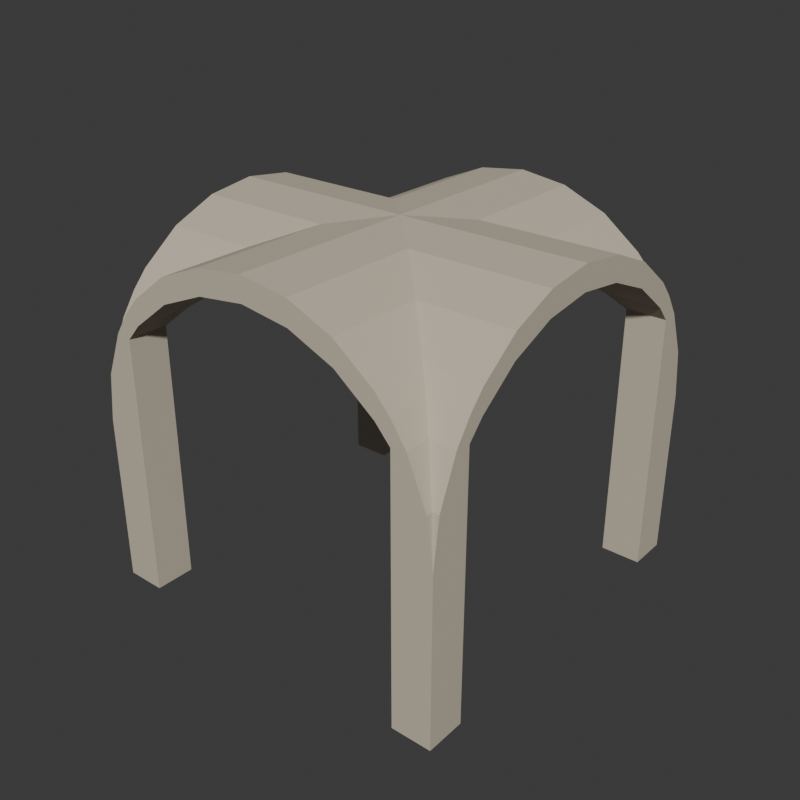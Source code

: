 # Source: source.blend  (saved by Blender 4.3.34; exported with 4.5.12 LTS)
import bpy
from mathutils import Matrix  # noqa: F401  (used for matrix-valued properties, if any)

bpy.ops.wm.read_factory_settings(use_empty=True)
scene = bpy.context.scene
scene.name = 'Scene'

# ---- collections
col_collection = bpy.data.collections.new('Collection'); scene.collection.children.link(col_collection)

# ---- materials (node trees are filled in below, after node groups)
mat_warmlimestone = bpy.data.materials.new('WarmLimestone')

# ---- material node trees
mat_warmlimestone.use_nodes = True; mat_warmlimestone.node_tree.nodes.clear()
_N = mat_warmlimestone.node_tree.nodes; _L = mat_warmlimestone.node_tree.links
n0 = _N.new('ShaderNodeBsdfPrincipled'); n0.name = 'Principled BSDF'; n0.location = (10, 300)
n0.inputs[0].default_value = (0.58, 0.51, 0.4, 1.0)
n0.inputs[2].default_value = 0.86
n1 = _N.new('ShaderNodeOutputMaterial'); n1.name = 'Material Output'; n1.location = (300, 300)
_L.new(n0.outputs[0], n1.inputs[0])
n1.is_active_output = True

# ---- world
world_world = bpy.data.worlds.new('World'); scene.world = world_world
world_world.use_nodes = True; world_world.node_tree.nodes.clear()
_N = world_world.node_tree.nodes; _L = world_world.node_tree.links
n0 = _N.new('ShaderNodeOutputWorld'); n0.name = 'World Output'; n0.location = (300, 300)
n1 = _N.new('ShaderNodeBackground'); n1.name = 'Background'; n1.location = (10, 300)
n1.inputs[0].default_value = (0.05088, 0.05088, 0.05088, 1.0)
_L.new(n1.outputs[0], n0.inputs[0])
n0.is_active_output = True
world_world.color = (0.05088, 0.05088, 0.05088)
world_world.sun_shadow_jitter_overblur = 0.0

# ---- meshes
me_wholefourwaygroinvaultandcornerpiersmesh = bpy.data.meshes.new('WholeFourWayGroinVaultAndCornerPiersMesh')
me_wholefourwaygroinvaultandcornerpiersmesh.from_pydata([(-1.4, -1.4, 1.28), (-1.352, -1.4, 1.642), (-1.352, -1.352, 1.642), (-1.352, -1.352, 0.0), (-1.352, -1.4, 0.0), (-1.4, -1.4, 0.0), (-1.4, -1.352, 1.642), (-1.4, -1.352, 0.0), (-1.352, -1.212, 1.98), (-1.352, -1.212, 0.0), (-1.4, -1.212, 1.98), (-1.4, -1.212, 0.0), (-1.352, -1.1, 2.146), (-1.352, -1.1, 0.0), (-1.4, -1.1, 2.146), (-1.4, -1.1, 0.0), (-1.352, -0.9899, 2.27), (-1.352, -0.9899, 2.09), (-1.352, -1.1, 1.966), (-1.4, -1.1, 1.966), (-1.4, -0.9899, 2.27), (-1.4, -0.9899, 2.09), (-1.352, -0.7, 2.492), (-1.352, -0.7, 2.312), (-1.4, -0.7, 2.492), (-1.4, -0.7, 2.312), (-1.352, -0.3623, 2.632), (-1.352, -0.3623, 2.452), (-1.4, -0.3623, 2.632), (-1.4, -0.3623, 2.452), (-1.352, 0.0, 2.68), (-1.352, 0.0, 2.5), (-1.4, 0.0, 2.68), (-1.4, 0.0, 2.5), (-1.4, 0.3623, 2.632), (-1.4, 0.3623, 2.452), (-1.352, 0.3623, 2.632), (-1.352, 0.3623, 2.452), (-1.4, 0.7, 2.492), (-1.4, 0.7, 2.312), (-1.352, 0.7, 2.492), (-1.352, 0.7, 2.312), (-1.4, 0.9899, 2.27), (-1.4, 0.9899, 2.09), (-1.352, 0.9899, 2.27), (-1.352, 0.9899, 2.09), (-1.4, 1.1, 2.146), (-1.4, 1.1, 1.966), (-1.352, 1.1, 2.146), (-1.352, 1.1, 1.966), (-1.4, 1.212, 1.98), (-1.4, 1.212, 0.0), (-1.352, 1.1, 0.0), (-1.4, 1.1, 0.0), (-1.352, 1.212, 1.98), (-1.352, 1.212, 0.0), (-1.4, 1.352, 1.642), (-1.4, 1.352, 0.0), (-1.352, 1.352, 1.642), (-1.352, 1.352, 0.0), (-1.4, 1.4, 1.28), (-1.4, 1.4, 0.0), (-1.352, 1.4, 1.642), (-1.352, 1.4, 0.0), (-1.212, -1.4, 1.98), (-1.212, -1.352, 1.98), (-1.212, -1.352, 0.0), (-1.212, -1.4, 0.0), (-1.212, -1.212, 1.98), (-1.212, -1.212, 0.0), (-1.212, -1.1, 2.146), (-1.212, -1.1, 0.0), (-1.212, -0.9899, 2.27), (-1.212, -0.9899, 2.09), (-1.212, -1.1, 1.966), (-1.212, -0.7, 2.492), (-1.212, -0.7, 2.312), (-1.212, -0.3623, 2.632), (-1.212, -0.3623, 2.452), (-1.212, 0.0, 2.68), (-1.212, 0.0, 2.5), (-1.212, 0.3623, 2.632), (-1.212, 0.3623, 2.452), (-1.212, 0.7, 2.492), (-1.212, 0.7, 2.312), (-1.212, 0.9899, 2.27), (-1.212, 0.9899, 2.09), (-1.212, 1.1, 2.146), (-1.212, 1.1, 1.966), (-1.212, 1.1, 0.0), (-1.212, 1.212, 1.98), (-1.212, 1.212, 0.0), (-1.212, 1.352, 1.98), (-1.212, 1.352, 0.0), (-1.212, 1.4, 1.98), (-1.212, 1.4, 0.0), (-1.1, -1.4, 2.146), (-1.1, -1.352, 2.146), (-1.1, -1.352, 0.0), (-1.1, -1.4, 0.0), (-1.1, -1.212, 2.146), (-1.1, -1.212, 0.0), (-1.1, -1.1, 2.146), (-1.1, -1.1, 0.0), (-1.1, -0.9899, 2.27), (-1.1, -0.9899, 2.09), (-1.1, -1.1, 1.966), (-1.1, -0.7, 2.492), (-1.1, -0.7, 2.312), (-1.1, -0.3623, 2.632), (-1.1, -0.3623, 2.452), (-1.1, 0.0, 2.68), (-1.1, 0.0, 2.5), (-1.1, 0.3623, 2.632), (-1.1, 0.3623, 2.452), (-1.1, 0.7, 2.492), (-1.1, 0.7, 2.312), (-1.1, 0.9899, 2.27), (-1.1, 0.9899, 2.09), (-1.1, 1.1, 2.146), (-1.1, 1.1, 1.966), (-1.1, 1.1, 0.0), (-1.1, 1.212, 2.146), (-1.1, 1.212, 0.0), (-1.1, 1.352, 2.146), (-1.1, 1.352, 0.0), (-1.1, 1.4, 2.146), (-1.1, 1.4, 0.0), (-0.9899, -1.4, 2.27), (-0.9899, -1.352, 2.27), (-0.9899, -1.352, 2.09), (-0.9899, -1.4, 2.09), (-1.1, -1.4, 1.966), (-1.1, -1.352, 1.966), (-0.9899, -1.212, 2.27), (-0.9899, -1.212, 2.09), (-1.1, -1.212, 1.966), (-0.9899, -1.1, 2.27), (-0.9899, -1.1, 2.09), (-0.9899, -0.9899, 2.27), (-0.9899, -0.9899, 2.09), (-0.9899, -0.7, 2.492), (-0.9899, -0.7, 2.312), (-0.9899, -0.3623, 2.632), (-0.9899, -0.3623, 2.452), (-0.9899, 0.0, 2.68), (-0.9899, 0.0, 2.5), (-0.9899, 0.3623, 2.632), (-0.9899, 0.3623, 2.452), (-0.9899, 0.7, 2.492), (-0.9899, 0.7, 2.312), (-0.9899, 0.9899, 2.27), (-0.9899, 0.9899, 2.09), (-0.9899, 1.1, 2.27), (-0.9899, 1.1, 2.09), (-1.1, 1.212, 1.966), (-0.9899, 1.212, 2.27), (-0.9899, 1.212, 2.09), (-1.1, 1.352, 1.966), (-0.9899, 1.352, 2.27), (-0.9899, 1.352, 2.09), (-1.1, 1.4, 1.966), (-0.9899, 1.4, 2.27), (-0.9899, 1.4, 2.09), (-0.7, -1.4, 2.492), (-0.7, -1.352, 2.492), (-0.7, -1.352, 2.312), (-0.7, -1.4, 2.312), (-0.7, -1.212, 2.492), (-0.7, -1.212, 2.312), (-0.7, -1.1, 2.492), (-0.7, -1.1, 2.312), (-0.7, -0.9899, 2.492), (-0.7, -0.9899, 2.312), (-0.7, -0.7, 2.492), (-0.7, -0.7, 2.312), (-0.7, -0.3623, 2.632), (-0.7, -0.3623, 2.452), (-0.7, 0.0, 2.68), (-0.7, 0.0, 2.5), (-0.7, 0.3623, 2.632), (-0.7, 0.3623, 2.452), (-0.7, 0.7, 2.492), (-0.7, 0.7, 2.312), (-0.7, 0.9899, 2.492), (-0.7, 0.9899, 2.312), (-0.7, 1.1, 2.492), (-0.7, 1.1, 2.312), (-0.7, 1.212, 2.492), (-0.7, 1.212, 2.312), (-0.7, 1.352, 2.492), (-0.7, 1.352, 2.312), (-0.7, 1.4, 2.492), (-0.7, 1.4, 2.312), (-0.3623, -1.4, 2.632), (-0.3623, -1.352, 2.632), (-0.3623, -1.352, 2.452), (-0.3623, -1.4, 2.452), (-0.3623, -1.212, 2.632), (-0.3623, -1.212, 2.452), (-0.3623, -1.1, 2.632), (-0.3623, -1.1, 2.452), (-0.3623, -0.9899, 2.632), (-0.3623, -0.9899, 2.452), (-0.3623, -0.7, 2.632), (-0.3623, -0.7, 2.452), (-0.3623, -0.3623, 2.632), (-0.3623, -0.3623, 2.452), (-0.3623, 0.0, 2.68), (-0.3623, 0.0, 2.5), (-0.3623, 0.3623, 2.632), (-0.3623, 0.3623, 2.452), (-0.3623, 0.7, 2.632), (-0.3623, 0.7, 2.452), (-0.3623, 0.9899, 2.632), (-0.3623, 0.9899, 2.452), (-0.3623, 1.1, 2.632), (-0.3623, 1.1, 2.452), (-0.3623, 1.212, 2.632), (-0.3623, 1.212, 2.452), (-0.3623, 1.352, 2.632), (-0.3623, 1.352, 2.452), (-0.3623, 1.4, 2.632), (-0.3623, 1.4, 2.452), (0.0, -1.4, 2.68), (0.0, -1.352, 2.68), (0.0, -1.352, 2.5), (0.0, -1.4, 2.5), (0.0, -1.212, 2.68), (0.0, -1.212, 2.5), (0.0, -1.1, 2.68), (0.0, -1.1, 2.5), (0.0, -0.9899, 2.68), (0.0, -0.9899, 2.5), (0.0, -0.7, 2.68), (0.0, -0.7, 2.5), (0.0, -0.3623, 2.68), (0.0, -0.3623, 2.5), (0.0, 0.0, 2.68), (0.0, 0.0, 2.5), (0.0, 0.3623, 2.68), (0.0, 0.3623, 2.5), (0.0, 0.7, 2.68), (0.0, 0.7, 2.5), (0.0, 0.9899, 2.68), (0.0, 0.9899, 2.5), (0.0, 1.1, 2.68), (0.0, 1.1, 2.5), (0.0, 1.212, 2.68), (0.0, 1.212, 2.5), (0.0, 1.352, 2.68), (0.0, 1.352, 2.5), (0.0, 1.4, 2.68), (0.0, 1.4, 2.5), (0.3623, -1.4, 2.632), (0.3623, -1.4, 2.452), (0.3623, -1.352, 2.632), (0.3623, -1.352, 2.452), (0.3623, -1.212, 2.632), (0.3623, -1.212, 2.452), (0.3623, -1.1, 2.632), (0.3623, -1.1, 2.452), (0.3623, -0.9899, 2.632), (0.3623, -0.9899, 2.452), (0.3623, -0.7, 2.632), (0.3623, -0.7, 2.452), (0.3623, -0.3623, 2.632), (0.3623, -0.3623, 2.452), (0.3623, 0.0, 2.68), (0.3623, 0.0, 2.5), (0.3623, 0.3623, 2.632), (0.3623, 0.3623, 2.452), (0.3623, 0.7, 2.632), (0.3623, 0.7, 2.452), (0.3623, 0.9899, 2.632), (0.3623, 0.9899, 2.452), (0.3623, 1.1, 2.632), (0.3623, 1.1, 2.452), (0.3623, 1.212, 2.632), (0.3623, 1.212, 2.452), (0.3623, 1.352, 2.632), (0.3623, 1.352, 2.452), (0.3623, 1.4, 2.632), (0.3623, 1.4, 2.452), (0.7, -1.4, 2.492), (0.7, -1.4, 2.312), (0.7, -1.352, 2.492), (0.7, -1.352, 2.312), (0.7, -1.212, 2.492), (0.7, -1.212, 2.312), (0.7, -1.1, 2.492), (0.7, -1.1, 2.312), (0.7, -0.9899, 2.492), (0.7, -0.9899, 2.312), (0.7, -0.7, 2.492), (0.7, -0.7, 2.312), (0.7, -0.3623, 2.632), (0.7, -0.3623, 2.452), (0.7, 0.0, 2.68), (0.7, 0.0, 2.5), (0.7, 0.3623, 2.632), (0.7, 0.3623, 2.452), (0.7, 0.7, 2.492), (0.7, 0.7, 2.312), (0.7, 0.9899, 2.492), (0.7, 0.9899, 2.312), (0.7, 1.1, 2.492), (0.7, 1.1, 2.312), (0.7, 1.212, 2.492), (0.7, 1.212, 2.312), (0.7, 1.352, 2.492), (0.7, 1.352, 2.312), (0.7, 1.4, 2.492), (0.7, 1.4, 2.312), (0.9899, -1.4, 2.27), (0.9899, -1.4, 2.09), (0.9899, -1.352, 2.27), (0.9899, -1.352, 2.09), (0.9899, -1.212, 2.27), (0.9899, -1.212, 2.09), (0.9899, -1.1, 2.27), (0.9899, -1.1, 2.09), (0.9899, -0.9899, 2.27), (0.9899, -0.9899, 2.09), (0.9899, -0.7, 2.492), (0.9899, -0.7, 2.312), (0.9899, -0.3623, 2.632), (0.9899, -0.3623, 2.452), (0.9899, 0.0, 2.68), (0.9899, 0.0, 2.5), (0.9899, 0.3623, 2.632), (0.9899, 0.3623, 2.452), (0.9899, 0.7, 2.492), (0.9899, 0.7, 2.312), (0.9899, 0.9899, 2.27), (0.9899, 0.9899, 2.09), (0.9899, 1.1, 2.27), (0.9899, 1.1, 2.09), (0.9899, 1.212, 2.27), (0.9899, 1.212, 2.09), (0.9899, 1.352, 2.27), (0.9899, 1.352, 2.09), (0.9899, 1.4, 2.27), (0.9899, 1.4, 2.09), (1.1, -1.4, 2.146), (1.1, -1.4, 1.966), (1.1, -1.352, 2.146), (1.1, -1.352, 1.966), (1.1, -1.212, 2.146), (1.1, -1.212, 1.966), (1.1, -1.1, 2.146), (1.1, -1.1, 1.966), (1.1, -0.9899, 2.27), (1.1, -0.9899, 2.09), (1.1, -0.7, 2.492), (1.1, -0.7, 2.312), (1.1, -0.3623, 2.632), (1.1, -0.3623, 2.452), (1.1, 0.0, 2.68), (1.1, 0.0, 2.5), (1.1, 0.3623, 2.632), (1.1, 0.3623, 2.452), (1.1, 0.7, 2.492), (1.1, 0.7, 2.312), (1.1, 0.9899, 2.27), (1.1, 0.9899, 2.09), (1.1, 1.1, 2.146), (1.1, 1.1, 1.966), (1.1, 1.212, 2.146), (1.1, 1.212, 1.966), (1.1, 1.352, 2.146), (1.1, 1.352, 1.966), (1.1, 1.4, 2.146), (1.1, 1.4, 1.966), (1.212, -1.4, 1.98), (1.1, -1.352, 0.0), (1.212, -1.4, 0.0), (1.1, -1.4, 0.0), (1.212, -1.352, 1.98), (1.212, -1.352, 0.0), (1.1, -1.212, 0.0), (1.212, -1.212, 1.98), (1.212, -1.212, 0.0), (1.1, -1.1, 0.0), (1.212, -1.1, 2.146), (1.212, -1.1, 0.0), (1.212, -1.1, 1.966), (1.212, -0.9899, 2.27), (1.212, -0.9899, 2.09), (1.212, -0.7, 2.492), (1.212, -0.7, 2.312), (1.212, -0.3623, 2.632), (1.212, -0.3623, 2.452), (1.212, 0.0, 2.68), (1.212, 0.0, 2.5), (1.212, 0.3623, 2.632), (1.212, 0.3623, 2.452), (1.212, 0.7, 2.492), (1.212, 0.7, 2.312), (1.212, 0.9899, 2.27), (1.212, 0.9899, 2.09), (1.212, 1.1, 2.146), (1.212, 1.1, 1.966), (1.212, 1.212, 1.98), (1.212, 1.212, 0.0), (1.212, 1.1, 0.0), (1.1, 1.1, 0.0), (1.1, 1.212, 0.0), (1.212, 1.352, 1.98), (1.212, 1.352, 0.0), (1.1, 1.352, 0.0), (1.212, 1.4, 1.98), (1.212, 1.4, 0.0), (1.1, 1.4, 0.0), (1.352, -1.4, 1.642), (1.352, -1.4, 0.0), (1.352, -1.352, 1.642), (1.352, -1.352, 0.0), (1.352, -1.212, 1.98), (1.352, -1.212, 0.0), (1.352, -1.1, 2.146), (1.352, -1.1, 0.0), (1.352, -1.1, 1.966), (1.352, -0.9899, 2.27), (1.352, -0.9899, 2.09), (1.352, -0.7, 2.492), (1.352, -0.7, 2.312), (1.352, -0.3623, 2.632), (1.352, -0.3623, 2.452), (1.352, 0.0, 2.68), (1.352, 0.0, 2.5), (1.352, 0.3623, 2.632), (1.352, 0.3623, 2.452), (1.352, 0.7, 2.492), (1.352, 0.7, 2.312), (1.352, 0.9899, 2.27), (1.352, 0.9899, 2.09), (1.352, 1.1, 2.146), (1.352, 1.1, 1.966), (1.352, 1.212, 1.98), (1.352, 1.212, 0.0), (1.352, 1.1, 0.0), (1.352, 1.352, 1.642), (1.352, 1.352, 0.0), (1.352, 1.4, 1.642), (1.352, 1.4, 0.0), (1.4, -1.4, 1.28), (1.4, -1.4, 0.0), (1.4, -1.352, 1.642), (1.4, -1.352, 0.0), (1.4, -1.212, 1.98), (1.4, -1.212, 0.0), (1.4, -1.1, 2.146), (1.4, -1.1, 0.0), (1.4, -1.1, 1.966), (1.4, -0.9899, 2.27), (1.4, -0.9899, 2.09), (1.4, -0.7, 2.492), (1.4, -0.7, 2.312), (1.4, -0.3623, 2.632), (1.4, -0.3623, 2.452), (1.4, 0.0, 2.68), (1.4, 0.0, 2.5), (1.4, 0.3623, 2.632), (1.4, 0.3623, 2.452), (1.4, 0.7, 2.492), (1.4, 0.7, 2.312), (1.4, 0.9899, 2.27), (1.4, 0.9899, 2.09), (1.4, 1.1, 2.146), (1.4, 1.1, 1.966), (1.4, 1.212, 1.98), (1.4, 1.212, 0.0), (1.4, 1.1, 0.0), (1.4, 1.352, 1.642), (1.4, 1.352, 0.0), (1.4, 1.4, 1.28), (1.4, 1.4, 0.0), (-1.4, -1.4, 1.1), (-1.352, -1.4, 1.462), (-1.4, -1.352, 1.462), (-1.4, -1.212, 1.8), (-1.4, 1.212, 1.8), (-1.4, 1.352, 1.462), (-1.352, 1.4, 1.462), (-1.4, 1.4, 1.1), (-1.212, -1.4, 1.8), (-1.212, 1.4, 1.8), (1.212, -1.4, 1.8), (1.212, 1.4, 1.8), (1.352, -1.4, 1.462), (1.352, 1.4, 1.462), (1.4, -1.4, 1.1), (1.4, -1.352, 1.462), (1.4, -1.212, 1.8), (1.4, 1.212, 1.8), (1.4, 1.352, 1.462), (1.4, 1.4, 1.1)], [], [(0, 1, 2), (3, 4, 5), (0, 2, 6), (7, 3, 5), (6, 2, 8), (9, 3, 7), (6, 8, 10), (11, 9, 7), (10, 8, 12), (13, 9, 11), (10, 12, 14), (15, 13, 11), (14, 12, 16), (17, 18, 19), (14, 16, 20), (21, 17, 19), (20, 16, 22), (23, 17, 21), (20, 22, 24), (25, 23, 21), (24, 22, 26), (27, 23, 25), (24, 26, 28), (29, 27, 25), (28, 26, 30), (31, 27, 29), (28, 30, 32), (33, 31, 29), (32, 30, 34), (35, 31, 33), (30, 36, 34), (35, 37, 31), (34, 36, 38), (39, 37, 35), (36, 40, 38), (39, 41, 37), (38, 40, 42), (43, 41, 39), (40, 44, 42), (43, 45, 41), (42, 44, 46), (47, 45, 43), (44, 48, 46), (47, 49, 45), (46, 48, 50), (51, 52, 53), (48, 54, 50), (51, 55, 52), (50, 54, 56), (57, 55, 51), (54, 58, 56), (57, 59, 55), (56, 58, 60), (61, 59, 57), (58, 62, 60), (61, 63, 59), (1, 64, 65), (66, 67, 4), (1, 65, 2), (3, 66, 4), (2, 65, 68), (69, 66, 3), (2, 68, 8), (9, 69, 3), (8, 68, 70), (71, 69, 9), (8, 70, 12), (13, 71, 9), (12, 70, 72), (73, 74, 18), (12, 72, 16), (17, 73, 18), (16, 72, 75), (76, 73, 17), (16, 75, 22), (23, 76, 17), (22, 75, 77), (78, 76, 23), (22, 77, 26), (27, 78, 23), (26, 77, 79), (80, 78, 27), (26, 79, 30), (31, 80, 27), (30, 79, 36), (37, 80, 31), (79, 81, 36), (37, 82, 80), (36, 81, 40), (41, 82, 37), (81, 83, 40), (41, 84, 82), (40, 83, 44), (45, 84, 41), (83, 85, 44), (45, 86, 84), (44, 85, 48), (49, 86, 45), (85, 87, 48), (49, 88, 86), (48, 87, 54), (55, 89, 52), (87, 90, 54), (55, 91, 89), (54, 90, 58), (59, 91, 55), (90, 92, 58), (59, 93, 91), (58, 92, 62), (63, 93, 59), (92, 94, 62), (63, 95, 93), (64, 96, 97), (98, 99, 67), (64, 97, 65), (66, 98, 67), (65, 97, 100), (101, 98, 66), (65, 100, 68), (69, 101, 66), (68, 100, 102), (103, 101, 69), (68, 102, 70), (71, 103, 69), (70, 102, 104), (105, 106, 74), (70, 104, 72), (73, 105, 74), (72, 104, 107), (108, 105, 73), (72, 107, 75), (76, 108, 73), (75, 107, 109), (110, 108, 76), (75, 109, 77), (78, 110, 76), (77, 109, 111), (112, 110, 78), (77, 111, 79), (80, 112, 78), (79, 111, 81), (82, 112, 80), (111, 113, 81), (82, 114, 112), (81, 113, 83), (84, 114, 82), (113, 115, 83), (84, 116, 114), (83, 115, 85), (86, 116, 84), (115, 117, 85), (86, 118, 116), (85, 117, 87), (88, 118, 86), (117, 119, 87), (88, 120, 118), (87, 119, 90), (91, 121, 89), (119, 122, 90), (91, 123, 121), (90, 122, 92), (93, 123, 91), (122, 124, 92), (93, 125, 123), (92, 124, 94), (95, 125, 93), (124, 126, 94), (95, 127, 125), (96, 128, 129), (130, 131, 132), (96, 129, 97), (133, 130, 132), (97, 129, 134), (135, 130, 133), (97, 134, 100), (136, 135, 133), (100, 134, 137), (138, 135, 136), (100, 137, 102), (106, 138, 136), (102, 137, 139), (140, 138, 106), (102, 139, 104), (105, 140, 106), (104, 139, 141), (142, 140, 105), (104, 141, 107), (108, 142, 105), (107, 141, 143), (144, 142, 108), (107, 143, 109), (110, 144, 108), (109, 143, 145), (146, 144, 110), (109, 145, 111), (112, 146, 110), (111, 145, 113), (114, 146, 112), (145, 147, 113), (114, 148, 146), (113, 147, 115), (116, 148, 114), (147, 149, 115), (116, 150, 148), (115, 149, 117), (118, 150, 116), (149, 151, 117), (118, 152, 150), (117, 151, 119), (120, 152, 118), (151, 153, 119), (120, 154, 152), (119, 153, 122), (155, 154, 120), (153, 156, 122), (155, 157, 154), (122, 156, 124), (158, 157, 155), (156, 159, 124), (158, 160, 157), (124, 159, 126), (161, 160, 158), (159, 162, 126), (161, 163, 160), (128, 164, 165), (166, 167, 131), (128, 165, 129), (130, 166, 131), (129, 165, 168), (169, 166, 130), (129, 168, 134), (135, 169, 130), (134, 168, 170), (171, 169, 135), (134, 170, 137), (138, 171, 135), (137, 170, 172), (173, 171, 138), (137, 172, 139), (140, 173, 138), (139, 172, 174), (175, 173, 140), (139, 174, 141), (142, 175, 140), (141, 174, 176), (177, 175, 142), (141, 176, 143), (144, 177, 142), (143, 176, 178), (179, 177, 144), (143, 178, 145), (146, 179, 144), (145, 178, 147), (148, 179, 146), (178, 180, 147), (148, 181, 179), (147, 180, 149), (150, 181, 148), (180, 182, 149), (150, 183, 181), (149, 182, 151), (152, 183, 150), (182, 184, 151), (152, 185, 183), (151, 184, 153), (154, 185, 152), (184, 186, 153), (154, 187, 185), (153, 186, 156), (157, 187, 154), (186, 188, 156), (157, 189, 187), (156, 188, 159), (160, 189, 157), (188, 190, 159), (160, 191, 189), (159, 190, 162), (163, 191, 160), (190, 192, 162), (163, 193, 191), (164, 194, 195), (196, 197, 167), (164, 195, 165), (166, 196, 167), (165, 195, 198), (199, 196, 166), (165, 198, 168), (169, 199, 166), (168, 198, 200), (201, 199, 169), (168, 200, 170), (171, 201, 169), (170, 200, 202), (203, 201, 171), (170, 202, 172), (173, 203, 171), (172, 202, 204), (205, 203, 173), (172, 204, 174), (175, 205, 173), (174, 204, 206), (207, 205, 175), (174, 206, 176), (177, 207, 175), (176, 206, 208), (209, 207, 177), (176, 208, 178), (179, 209, 177), (178, 208, 180), (181, 209, 179), (208, 210, 180), (181, 211, 209), (180, 210, 182), (183, 211, 181), (210, 212, 182), (183, 213, 211), (182, 212, 184), (185, 213, 183), (212, 214, 184), (185, 215, 213), (184, 214, 186), (187, 215, 185), (214, 216, 186), (187, 217, 215), (186, 216, 188), (189, 217, 187), (216, 218, 188), (189, 219, 217), (188, 218, 190), (191, 219, 189), (218, 220, 190), (191, 221, 219), (190, 220, 192), (193, 221, 191), (220, 222, 192), (193, 223, 221), (194, 224, 225), (226, 227, 197), (194, 225, 195), (196, 226, 197), (195, 225, 228), (229, 226, 196), (195, 228, 198), (199, 229, 196), (198, 228, 230), (231, 229, 199), (198, 230, 200), (201, 231, 199), (200, 230, 232), (233, 231, 201), (200, 232, 202), (203, 233, 201), (202, 232, 234), (235, 233, 203), (202, 234, 204), (205, 235, 203), (204, 234, 236), (237, 235, 205), (204, 236, 206), (207, 237, 205), (206, 236, 238), (239, 237, 207), (206, 238, 208), (209, 239, 207), (208, 238, 210), (211, 239, 209), (238, 240, 210), (211, 241, 239), (210, 240, 212), (213, 241, 211), (240, 242, 212), (213, 243, 241), (212, 242, 214), (215, 243, 213), (242, 244, 214), (215, 245, 243), (214, 244, 216), (217, 245, 215), (244, 246, 216), (217, 247, 245), (216, 246, 218), (219, 247, 217), (246, 248, 218), (219, 249, 247), (218, 248, 220), (221, 249, 219), (248, 250, 220), (221, 251, 249), (220, 250, 222), (223, 251, 221), (250, 252, 222), (223, 253, 251), (224, 254, 225), (226, 255, 227), (254, 256, 225), (226, 257, 255), (225, 256, 228), (229, 257, 226), (256, 258, 228), (229, 259, 257), (228, 258, 230), (231, 259, 229), (258, 260, 230), (231, 261, 259), (230, 260, 232), (233, 261, 231), (260, 262, 232), (233, 263, 261), (232, 262, 234), (235, 263, 233), (262, 264, 234), (235, 265, 263), (234, 264, 236), (237, 265, 235), (264, 266, 236), (237, 267, 265), (236, 266, 238), (239, 267, 237), (266, 268, 238), (239, 269, 267), (238, 268, 270), (271, 269, 239), (238, 270, 240), (241, 271, 239), (240, 270, 272), (273, 271, 241), (240, 272, 242), (243, 273, 241), (242, 272, 274), (275, 273, 243), (242, 274, 244), (245, 275, 243), (244, 274, 276), (277, 275, 245), (244, 276, 246), (247, 277, 245), (246, 276, 278), (279, 277, 247), (246, 278, 248), (249, 279, 247), (248, 278, 280), (281, 279, 249), (248, 280, 250), (251, 281, 249), (250, 280, 282), (283, 281, 251), (250, 282, 252), (253, 283, 251), (254, 284, 256), (257, 285, 255), (284, 286, 256), (257, 287, 285), (256, 286, 258), (259, 287, 257), (286, 288, 258), (259, 289, 287), (258, 288, 260), (261, 289, 259), (288, 290, 260), (261, 291, 289), (260, 290, 262), (263, 291, 261), (290, 292, 262), (263, 293, 291), (262, 292, 264), (265, 293, 263), (292, 294, 264), (265, 295, 293), (264, 294, 266), (267, 295, 265), (294, 296, 266), (267, 297, 295), (266, 296, 268), (269, 297, 267), (296, 298, 268), (269, 299, 297), (268, 298, 300), (301, 299, 269), (268, 300, 270), (271, 301, 269), (270, 300, 302), (303, 301, 271), (270, 302, 272), (273, 303, 271), (272, 302, 304), (305, 303, 273), (272, 304, 274), (275, 305, 273), (274, 304, 306), (307, 305, 275), (274, 306, 276), (277, 307, 275), (276, 306, 308), (309, 307, 277), (276, 308, 278), (279, 309, 277), (278, 308, 310), (311, 309, 279), (278, 310, 280), (281, 311, 279), (280, 310, 312), (313, 311, 281), (280, 312, 282), (283, 313, 281), (284, 314, 286), (287, 315, 285), (314, 316, 286), (287, 317, 315), (286, 316, 288), (289, 317, 287), (316, 318, 288), (289, 319, 317), (288, 318, 290), (291, 319, 289), (318, 320, 290), (291, 321, 319), (290, 320, 292), (293, 321, 291), (320, 322, 292), (293, 323, 321), (292, 322, 294), (295, 323, 293), (322, 324, 294), (295, 325, 323), (294, 324, 296), (297, 325, 295), (324, 326, 296), (297, 327, 325), (296, 326, 298), (299, 327, 297), (326, 328, 298), (299, 329, 327), (298, 328, 330), (331, 329, 299), (298, 330, 300), (301, 331, 299), (300, 330, 332), (333, 331, 301), (300, 332, 302), (303, 333, 301), (302, 332, 334), (335, 333, 303), (302, 334, 304), (305, 335, 303), (304, 334, 336), (337, 335, 305), (304, 336, 306), (307, 337, 305), (306, 336, 338), (339, 337, 307), (306, 338, 308), (309, 339, 307), (308, 338, 340), (341, 339, 309), (308, 340, 310), (311, 341, 309), (310, 340, 342), (343, 341, 311), (310, 342, 312), (313, 343, 311), (314, 344, 316), (317, 345, 315), (344, 346, 316), (317, 347, 345), (316, 346, 318), (319, 347, 317), (346, 348, 318), (319, 349, 347), (318, 348, 320), (321, 349, 319), (348, 350, 320), (321, 351, 349), (320, 350, 322), (323, 351, 321), (350, 352, 322), (323, 353, 351), (322, 352, 324), (325, 353, 323), (352, 354, 324), (325, 355, 353), (324, 354, 326), (327, 355, 325), (354, 356, 326), (327, 357, 355), (326, 356, 328), (329, 357, 327), (356, 358, 328), (329, 359, 357), (328, 358, 360), (361, 359, 329), (328, 360, 330), (331, 361, 329), (330, 360, 362), (363, 361, 331), (330, 362, 332), (333, 363, 331), (332, 362, 364), (365, 363, 333), (332, 364, 334), (335, 365, 333), (334, 364, 366), (367, 365, 335), (334, 366, 336), (337, 367, 335), (336, 366, 368), (369, 367, 337), (336, 368, 338), (339, 369, 337), (338, 368, 370), (371, 369, 339), (338, 370, 340), (341, 371, 339), (340, 370, 372), (373, 371, 341), (340, 372, 342), (343, 373, 341), (344, 374, 346), (375, 376, 377), (374, 378, 346), (375, 379, 376), (346, 378, 348), (380, 379, 375), (378, 381, 348), (380, 382, 379), (348, 381, 350), (383, 382, 380), (381, 384, 350), (383, 385, 382), (350, 384, 352), (353, 386, 351), (384, 387, 352), (353, 388, 386), (352, 387, 354), (355, 388, 353), (387, 389, 354), (355, 390, 388), (354, 389, 356), (357, 390, 355), (389, 391, 356), (357, 392, 390), (356, 391, 358), (359, 392, 357), (391, 393, 358), (359, 394, 392), (358, 393, 395), (396, 394, 359), (358, 395, 360), (361, 396, 359), (360, 395, 397), (398, 396, 361), (360, 397, 362), (363, 398, 361), (362, 397, 399), (400, 398, 363), (362, 399, 364), (365, 400, 363), (364, 399, 401), (402, 400, 365), (364, 401, 366), (367, 402, 365), (366, 401, 403), (404, 405, 406), (366, 403, 368), (407, 404, 406), (368, 403, 408), (409, 404, 407), (368, 408, 370), (410, 409, 407), (370, 408, 411), (412, 409, 410), (370, 411, 372), (413, 412, 410), (374, 414, 378), (379, 415, 376), (414, 416, 378), (379, 417, 415), (378, 416, 381), (382, 417, 379), (416, 418, 381), (382, 419, 417), (381, 418, 384), (385, 419, 382), (418, 420, 384), (385, 421, 419), (384, 420, 387), (388, 422, 386), (420, 423, 387), (388, 424, 422), (387, 423, 389), (390, 424, 388), (423, 425, 389), (390, 426, 424), (389, 425, 391), (392, 426, 390), (425, 427, 391), (392, 428, 426), (391, 427, 393), (394, 428, 392), (427, 429, 393), (394, 430, 428), (393, 429, 431), (432, 430, 394), (393, 431, 395), (396, 432, 394), (395, 431, 433), (434, 432, 396), (395, 433, 397), (398, 434, 396), (397, 433, 435), (436, 434, 398), (397, 435, 399), (400, 436, 398), (399, 435, 437), (438, 436, 400), (399, 437, 401), (402, 438, 400), (401, 437, 439), (440, 441, 405), (401, 439, 403), (404, 440, 405), (403, 439, 442), (443, 440, 404), (403, 442, 408), (409, 443, 404), (408, 442, 444), (445, 443, 409), (408, 444, 411), (412, 445, 409), (414, 446, 416), (417, 447, 415), (446, 448, 416), (417, 449, 447), (416, 448, 418), (419, 449, 417), (448, 450, 418), (419, 451, 449), (418, 450, 420), (421, 451, 419), (450, 452, 420), (421, 453, 451), (420, 452, 423), (424, 454, 422), (452, 455, 423), (424, 456, 454), (423, 455, 425), (426, 456, 424), (455, 457, 425), (426, 458, 456), (425, 457, 427), (428, 458, 426), (457, 459, 427), (428, 460, 458), (427, 459, 429), (430, 460, 428), (459, 461, 429), (430, 462, 460), (429, 461, 463), (464, 462, 430), (429, 463, 431), (432, 464, 430), (431, 463, 465), (466, 464, 432), (431, 465, 433), (434, 466, 432), (433, 465, 467), (468, 466, 434), (433, 467, 435), (436, 468, 434), (435, 467, 469), (470, 468, 436), (435, 469, 437), (438, 470, 436), (437, 469, 471), (472, 473, 441), (437, 471, 439), (440, 472, 441), (439, 471, 474), (475, 472, 440), (439, 474, 442), (443, 475, 440), (442, 474, 476), (477, 475, 443), (442, 476, 444), (445, 477, 443), (478, 479, 1), (478, 1, 0), (5, 4, 479), (5, 479, 478), (480, 478, 0), (480, 0, 6), (7, 5, 478), (7, 478, 480), (481, 480, 6), (481, 6, 10), (11, 7, 480), (11, 480, 481), (13, 15, 19), (13, 19, 18), (19, 481, 10), (19, 10, 14), (15, 11, 481), (15, 481, 19), (21, 19, 14), (21, 14, 20), (25, 21, 20), (25, 20, 24), (29, 25, 24), (29, 24, 28), (33, 29, 28), (33, 28, 32), (35, 33, 32), (35, 32, 34), (39, 35, 34), (39, 34, 38), (43, 39, 38), (43, 38, 42), (53, 52, 49), (53, 49, 47), (47, 43, 42), (47, 42, 46), (482, 47, 46), (482, 46, 50), (51, 53, 47), (51, 47, 482), (483, 482, 50), (483, 50, 56), (57, 51, 482), (57, 482, 483), (484, 485, 60), (484, 60, 62), (63, 61, 485), (63, 485, 484), (485, 483, 56), (485, 56, 60), (61, 57, 483), (61, 483, 485), (479, 486, 64), (479, 64, 1), (4, 67, 486), (4, 486, 479), (71, 13, 18), (71, 18, 74), (52, 89, 88), (52, 88, 49), (487, 484, 62), (487, 62, 94), (95, 63, 484), (95, 484, 487), (486, 132, 96), (486, 96, 64), (67, 99, 132), (67, 132, 486), (99, 98, 133), (99, 133, 132), (98, 101, 136), (98, 136, 133), (101, 103, 106), (101, 106, 136), (103, 71, 74), (103, 74, 106), (89, 121, 120), (89, 120, 88), (121, 123, 155), (121, 155, 120), (123, 125, 158), (123, 158, 155), (125, 127, 161), (125, 161, 158), (161, 487, 94), (161, 94, 126), (127, 95, 487), (127, 487, 161), (132, 131, 128), (132, 128, 96), (163, 161, 126), (163, 126, 162), (131, 167, 164), (131, 164, 128), (193, 163, 162), (193, 162, 192), (167, 197, 194), (167, 194, 164), (223, 193, 192), (223, 192, 222), (197, 227, 224), (197, 224, 194), (253, 223, 222), (253, 222, 252), (227, 255, 254), (227, 254, 224), (283, 253, 252), (283, 252, 282), (255, 285, 284), (255, 284, 254), (313, 283, 282), (313, 282, 312), (285, 315, 314), (285, 314, 284), (343, 313, 312), (343, 312, 342), (315, 345, 344), (315, 344, 314), (375, 377, 345), (375, 345, 347), (380, 375, 347), (380, 347, 349), (383, 380, 349), (383, 349, 351), (407, 406, 367), (407, 367, 369), (410, 407, 369), (410, 369, 371), (413, 410, 371), (413, 371, 373), (373, 343, 342), (373, 342, 372), (345, 488, 374), (345, 374, 344), (377, 376, 488), (377, 488, 345), (385, 383, 351), (385, 351, 386), (406, 405, 402), (406, 402, 367), (489, 373, 372), (489, 372, 411), (412, 413, 373), (412, 373, 489), (488, 490, 414), (488, 414, 374), (376, 415, 490), (376, 490, 488), (421, 385, 386), (421, 386, 422), (405, 441, 438), (405, 438, 402), (491, 489, 411), (491, 411, 444), (445, 412, 489), (445, 489, 491), (490, 492, 446), (490, 446, 414), (415, 447, 492), (415, 492, 490), (492, 493, 448), (492, 448, 446), (447, 449, 493), (447, 493, 492), (493, 494, 450), (493, 450, 448), (449, 451, 494), (449, 494, 493), (494, 454, 452), (494, 452, 450), (451, 453, 454), (451, 454, 494), (453, 421, 422), (453, 422, 454), (454, 456, 455), (454, 455, 452), (456, 458, 457), (456, 457, 455), (458, 460, 459), (458, 459, 457), (460, 462, 461), (460, 461, 459), (462, 464, 463), (462, 463, 461), (464, 466, 465), (464, 465, 463), (466, 468, 467), (466, 467, 465), (468, 470, 469), (468, 469, 467), (441, 473, 470), (441, 470, 438), (470, 495, 471), (470, 471, 469), (473, 472, 495), (473, 495, 470), (495, 496, 474), (495, 474, 471), (472, 475, 496), (472, 496, 495), (496, 497, 476), (496, 476, 474), (475, 477, 497), (475, 497, 496), (497, 491, 444), (497, 444, 476), (477, 445, 491), (477, 491, 497)])
me_wholefourwaygroinvaultandcornerpiersmesh.materials.append(mat_warmlimestone)
me_wholefourwaygroinvaultandcornerpiersmesh.update()

# ---- objects
ob_wholefourwaygroinvaultandcornerpiers = bpy.data.objects.new('WholeFourWayGroinVaultAndCornerPiers', me_wholefourwaygroinvaultandcornerpiersmesh)

# ---- transforms, parenting, visibility, modifiers, constraints
ob_wholefourwaygroinvaultandcornerpiers.location = (0.0, 0.0, 0.0)

# ---- collection membership
scene.collection.objects.link(ob_wholefourwaygroinvaultandcornerpiers)

# ---- scene / render settings (as saved in the file)
scene.frame_start = 1; scene.frame_end = 250; scene.frame_set(1)
scene.render.engine = 'CYCLES'
scene.render.resolution_x = 640
scene.render.resolution_y = 640
scene.render.use_compositing = False
scene.cycles.use_denoising = False
scene.cycles.samples = 128
scene.cycles.use_adaptive_sampling = False
bpy.context.view_layer.update()

# ---- added for rendering (the .blend has no active camera and no usable light): camera, sun
cam_auto = bpy.data.cameras.new('AutoCamera')
cam_auto.lens = 50.0
cam_auto.sensor_width = 36.0
cam_auto.clip_end = 1000.0
ob_auto_camera = bpy.data.objects.new('AutoCamera', cam_auto)
scene.collection.objects.link(ob_auto_camera)
ob_auto_camera.location = (4.42393, -5.30871, 4.87914)
ob_auto_camera.rotation_euler = (1.09748, -7.21219e-08, 0.694738)
scene.camera = ob_auto_camera
light_auto_sun = bpy.data.lights.new('AutoSun', 'SUN')
light_auto_sun.energy = 3.0
light_auto_sun.angle = 0.0523599
ob_auto_sun = bpy.data.objects.new('AutoSun', light_auto_sun)
scene.collection.objects.link(ob_auto_sun)
ob_auto_sun.rotation_euler = (0.872665, 0.174533, 0.523599)
bpy.context.view_layer.update()
